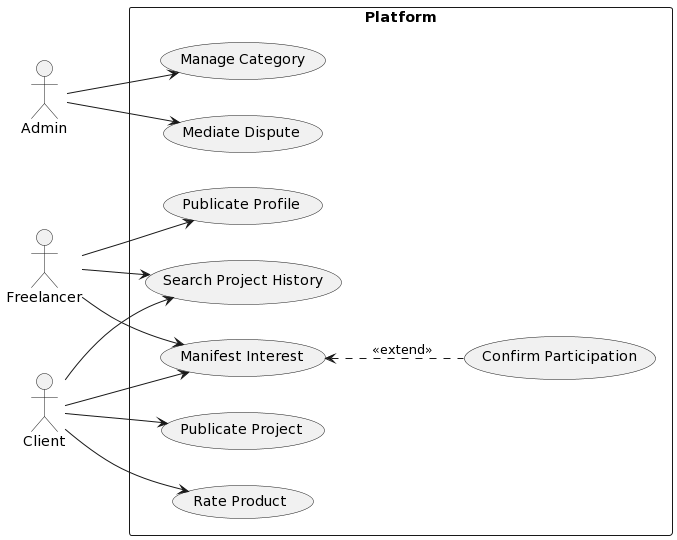

The diagram above was rendered by PlantUML. Its source (embedded in the PNG):
@startuml
left to right direction
skinparam packageStyle rectangle

actor Admin as admin
actor Freelancer as freelancer
actor Client as client

rectangle "Platform" {
    usecase "Manage Category" as manageCategory
    usecase "Mediate Dispute" as mediateDispute
    
    usecase "Publicate Profile" as publicateProfile
    usecase "Search Project History" as searchProjectHistory
    usecase "Manifest Interest" as manifestInterest
    usecase "Confirm Participation" as confirmParticipation
    
    usecase "Publicate Project" as publicateProject
    usecase "Rate Product" as rateProduct
    
    manifestInterest <.. confirmParticipation : <<extend>>
    
    admin --> manageCategory
    admin --> mediateDispute
    
    freelancer --> publicateProfile
    freelancer --> searchProjectHistory
    freelancer --> manifestInterest
    
    client --> searchProjectHistory
    client --> manifestInterest
    client --> publicateProject
    client --> rateProduct
}
@enduml